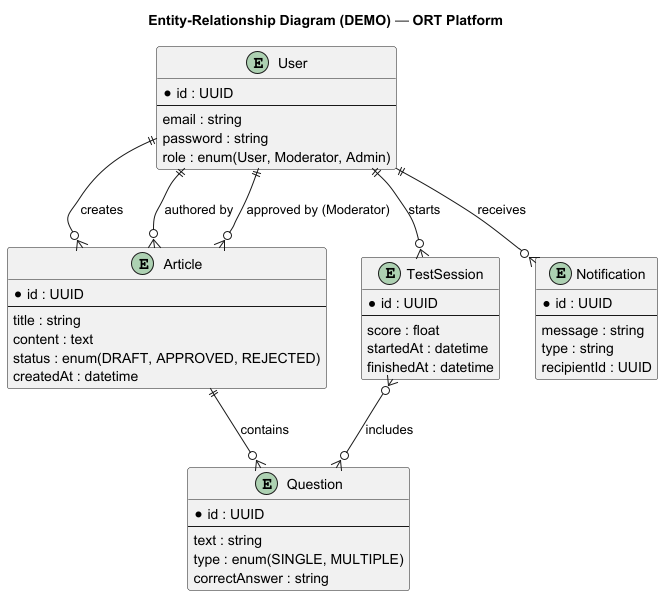

The diagram above was rendered by PlantUML. Its source (embedded in the PNG):
@startuml
title Entity-Relationship Diagram (DEMO) — ORT Platform

entity "User" as U {
  *id : UUID
  --
  email : string
  password : string
  role : enum(User, Moderator, Admin)
}

entity "Article" as A {
  *id : UUID
  --
  title : string
  content : text
  status : enum(DRAFT, APPROVED, REJECTED)
  createdAt : datetime
}

entity "Question" as Q {
  *id : UUID
  --
  text : string
  type : enum(SINGLE, MULTIPLE)
  correctAnswer : string
}

entity "TestSession" as T {
  *id : UUID
  --
  score : float
  startedAt : datetime
  finishedAt : datetime
}

entity "Notification" as N {
  *id : UUID
  --
  message : string
  type : string
  recipientId : UUID
}

U ||--o{ A : "creates"
U ||--o{ T : "starts"
A ||--o{ Q : "contains"
U ||--o{ N : "receives"
A }o--|| U : "authored by"
A }o--|| U : "approved by (Moderator)"
T }o--o{ Q : "includes"

@enduml